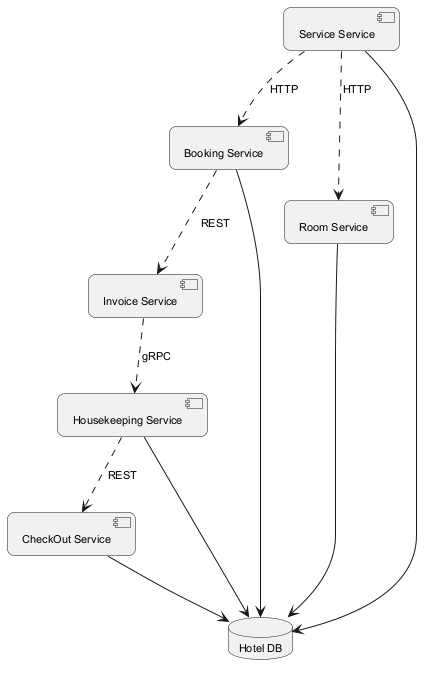

The diagram above was rendered by PlantUML. Its source (embedded in the PNG):
@startuml
skinparam backgroundColor #FFFFFF
skinparam roundCorner 15
skinparam defaultFontSize 11
component "CheckOut Service" as C_CheckOutService
component "Booking Service" as C_BookingService
component "Invoice Service" as C_InvoiceService
component "Room Service" as C_RoomService
component "Housekeeping Service" as C_HousekeepingService
component "Service Service" as C_ServiceService
database "Hotel DB" as DB_hotel
C_CheckOutService --> DB_hotel
C_BookingService --> DB_hotel
C_RoomService --> DB_hotel
C_HousekeepingService --> DB_hotel
C_ServiceService --> DB_hotel
C_ServiceService ..> C_BookingService : HTTP
C_BookingService ..> C_InvoiceService : REST
C_ServiceService ..> C_RoomService : HTTP
C_InvoiceService ..> C_HousekeepingService : gRPC
C_HousekeepingService ..> C_CheckOutService : REST
@enduml